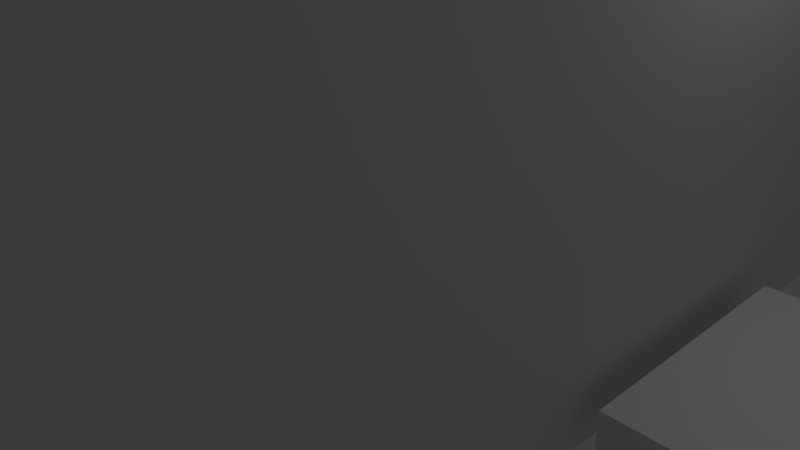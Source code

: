 # Source: SmallHouse.blend  (saved by Blender 2.63.0; exported with 4.5.12 LTS)
import bpy
from mathutils import Matrix  # noqa: F401  (used for matrix-valued properties, if any)

bpy.ops.wm.read_factory_settings(use_empty=True)
scene = bpy.context.scene
scene.name = 'Scene'

# ---- collections
col_collection_1 = bpy.data.collections.new('Collection 1'); scene.collection.children.link(col_collection_1)

# ---- materials (node trees are filled in below, after node groups)
mat_material = bpy.data.materials.new('Material')
mat_material.alpha_threshold = 0.0
mat_material.use_transparent_shadow = False
mat_material.roughness = 0.5
mat_material.line_color = (0.0, 0.0, 0.0, 1.0)

# ---- material node trees

# ---- world
world_world = bpy.data.worlds.new('World'); scene.world = world_world
world_world.color = (0.05088, 0.05088, 0.05088)
world_world.use_sun_shadow = False
world_world.sun_shadow_jitter_overblur = 0.0
world_world.cycles.sampling_method = 'MANUAL'
world_world.cycles.sample_map_resolution = 256

# ---- cameras
cam_camera = bpy.data.cameras.new('Camera')
cam_camera.clip_end = 100.0
cam_camera.lens = 35.0
cam_camera.sensor_width = 32.0
cam_camera.sensor_height = 18.0
cam_camera.ortho_scale = 7.314
cam_camera.dof.focus_distance = 0.0
cam_camera.dof.aperture_fstop = 128.0

# ---- lights
light_lamp = bpy.data.lights.new('Lamp', 'POINT')
light_lamp.transmission_factor = 0.0
light_lamp.cutoff_distance = 30.0
light_lamp.energy = 100.0
light_lamp.shadow_buffer_clip_start = 1.001
light_lamp.shadow_soft_size = 1.0
light_lamp.shadow_maximum_resolution = 0.006
light_lamp.use_absolute_resolution = True
light_lamp.cycles.use_multiple_importance_sampling = False

# ---- meshes
me_cube = bpy.data.meshes.new('Cube')
me_cube.from_pydata([(1.0, 1.0, -0.5), (1.0, -1.0, -0.5), (-1.0, -1.0, -0.5), (-1.0, 1.0, -0.5), (1.0, 1.0, 1.5), (1.0, -1.0, 1.5), (-1.0, -1.0, 1.5), (-1.0, 1.0, 1.5), (1.0, 1.0, 1.5), (1.0, -1.0, 1.5), (-1.0, -1.0, 1.5), (-1.0, 1.0, 1.5), (1.0, 0.9155, -0.4155), (1.0, -0.9155, -0.4155), (1.0, 0.9155, 1.415), (1.0, -0.9155, 1.415), (0.6371, 0.6371, 1.957), (0.6371, -0.6371, 1.957), (-0.6371, -0.6371, 1.957), (-0.6371, 0.6371, 1.957), (0.1694, 0.1694, 2.332), (0.1694, -0.1694, 2.332), (-0.1694, -0.1694, 2.332), (-0.1694, 0.1694, 2.332), (1.064, -0.2, -0.25), (1.064, 0.3, -0.25), (1.424, 0.3, -0.25), (1.424, -0.2, -0.25), (1.064, -0.2, -0.4434), (1.064, 0.3, -0.4434), (1.424, 0.3, -0.4434), (1.424, -0.2, -0.4434)], [], [(0, 1, 2, 3), (9, 10, 6, 5), (12, 13, 1, 0), (1, 5, 6, 2), (2, 6, 7, 3), (4, 0, 3, 7), (17, 18, 10, 9), (10, 11, 7, 6), (8, 9, 5, 4), (4, 7, 11, 8), (12, 14, 15, 13), (13, 15, 5, 1), (4, 5, 15, 14), (0, 4, 14, 12), (16, 19, 23, 20), (18, 19, 11, 10), (16, 17, 9, 8), (8, 11, 19, 16), (20, 23, 22, 21), (21, 22, 18, 17), (22, 23, 19, 18), (20, 21, 17, 16), (28, 29, 25, 24), (29, 30, 26, 25), (30, 31, 27, 26), (31, 28, 24, 27), (24, 25, 26, 27), (31, 30, 29, 28)])
me_cube.materials.append(mat_material)
me_cube.use_remesh_preserve_volume = False
me_cube.use_remesh_preserve_attributes = False
me_cube.use_mirror_vertex_groups = False
me_cube.update()

# ---- objects
ob_smallhouse = bpy.data.objects.new('SmallHouse', None)
ob_cube = bpy.data.objects.new('Cube', me_cube)
ob_lamp = bpy.data.objects.new('Lamp', light_lamp)
ob_camera = bpy.data.objects.new('Camera', cam_camera)

# ---- transforms, parenting, visibility, modifiers, constraints
ob_smallhouse.location = (0.2591, -20.41, -17.03)
ob_smallhouse.empty_image_offset = (0.0, 0.0)
ob_smallhouse.lineart.crease_threshold = 0.0
ob_cube.parent = ob_smallhouse
ob_cube.matrix_parent_inverse = Matrix(((1.0, 0.0, 0.0, -0.2591), (0.0, 1.0, 0.0, 20.41), (0.0, 0.0, 1.0, 17.03), (0.0, 0.0, 0.0, 1.0)))
ob_cube.location = (0.0, 0.0, 1.2)
ob_cube.scale = (4.0, 6.0, 2.5)
ob_cube.lock_rotations_4d = False
ob_cube.empty_display_type = 'ARROWS'
ob_cube.lineart.crease_threshold = 0.0
ob_lamp.location = (4.076, 1.005, 5.904)
ob_lamp.rotation_euler = (0.6503, 0.05522, 1.866)
ob_lamp.lock_rotations_4d = False
ob_lamp.empty_display_type = 'ARROWS'
ob_lamp.color = (0.0, 0.0, 0.0, 0.0)
ob_lamp.lineart.crease_threshold = 0.0
ob_camera.location = (7.481, -6.508, 5.344)
ob_camera.rotation_euler = (1.109, 0.01082, 0.8149)
ob_camera.lock_rotations_4d = False
ob_camera.empty_display_type = 'ARROWS'
ob_camera.color = (0.0, 0.0, 0.0, 0.0)
ob_camera.display_type = 'WIRE'
ob_camera.lineart.crease_threshold = 0.0

# ---- collection membership
col_collection_1.objects.link(ob_smallhouse)
col_collection_1.objects.link(ob_cube)
col_collection_1.objects.link(ob_lamp)
col_collection_1.objects.link(ob_camera)

# ---- scene / render settings (as saved in the file)
scene.camera = ob_camera
scene.frame_start = 1; scene.frame_end = 250; scene.frame_set(1)
scene.render.engine = 'BLENDER_EEVEE_NEXT'
scene.render.image_settings.color_mode = 'RGB'
scene.render.image_settings.compression = 90
scene.render.resolution_percentage = 50
scene.render.dither_intensity = 0.0
scene.render.bake_margin = 2
scene.render.bake_bias = 0.0
scene.cycles.use_denoising = False
scene.cycles.samples = 10
scene.cycles.sampling_pattern = 'TABULATED_SOBOL'
scene.cycles.light_sampling_threshold = 0.0
scene.cycles.use_adaptive_sampling = False
scene.cycles.use_light_tree = False
scene.cycles.blur_glossy = 0.0
scene.cycles.volume_bounces = 1
scene.cycles.pixel_filter_type = 'GAUSSIAN'
scene.cycles.sample_clamp_indirect = 0.0
scene.view_settings.view_transform = 'Standard'
bpy.context.view_layer.update()
